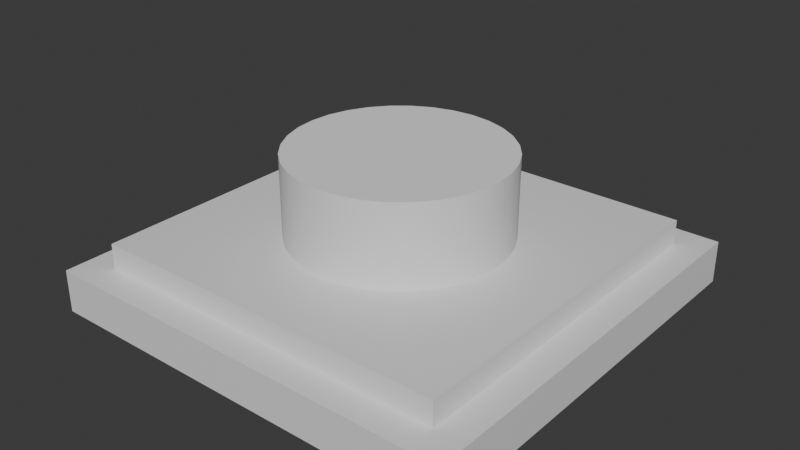 # Source: Button.blend  (saved by Blender 4.5.90; exported with 4.5.12 LTS)
import bpy
from mathutils import Matrix  # noqa: F401  (used for matrix-valued properties, if any)

bpy.ops.wm.read_factory_settings(use_empty=True)
scene = bpy.context.scene
scene.name = 'Scene'

# ---- collections
col_collection = bpy.data.collections.new('Collection'); scene.collection.children.link(col_collection)

# ---- materials (node trees are filled in below, after node groups)
mat_material = bpy.data.materials.new('Material')
mat_material.alpha_threshold = 0.0
mat_material.roughness = 0.5
mat_material.line_color = (0.0, 0.0, 0.0, 1.0)

# ---- node groups
ng_smooth_by_angle = bpy.data.node_groups.new('Smooth by Angle', 'GeometryNodeTree')
_s = ng_smooth_by_angle.interface.new_socket(name='Mesh', in_out='OUTPUT', socket_type='NodeSocketGeometry')
_s = ng_smooth_by_angle.interface.new_socket(name='Mesh', in_out='INPUT', socket_type='NodeSocketGeometry')
_s = ng_smooth_by_angle.interface.new_socket(name='Angle', in_out='INPUT', socket_type='NodeSocketFloat')
_s.subtype = 'ANGLE'
_s.default_value = 0.5236
_s.min_value = 0.0
_s.max_value = 3.142
_s.description = 'Maximum face angle for smooth edges'
_s = ng_smooth_by_angle.interface.new_socket(name='Ignore Sharpness', in_out='INPUT', socket_type='NodeSocketBool')
_s.force_non_field = True
ng_smooth_by_angle.description = 'Set the sharpness of mesh edges based on the angle between the neighboring faces'
ng_smooth_by_angle.is_modifier = True
_N = ng_smooth_by_angle.nodes; _L = ng_smooth_by_angle.links
n0 = _N.new('GeometryNodeSetShadeSmooth'); n0.name = 'Set Shade Smooth'; n0.location = (120, -80)
n0.domain = 'EDGE'
n1 = _N.new('GeometryNodeSetShadeSmooth'); n1.name = 'Set Shade Smooth.001'; n1.location = (300, -80)
n2 = _N.new('NodeGroupOutput'); n2.name = 'Group Output'; n2.location = (480, -80)
n3 = _N.new('GeometryNodeInputMeshEdgeAngle'); n3.name = 'Edge Angle'; n3.location = (-440, -240)
n4 = _N.new('NodeGroupInput'); n4.name = 'Group Input'; n4.location = (-80, -80)
n5 = _N.new('GeometryNodeInputEdgeSmooth'); n5.name = 'Is Edge Smooth'; n5.location = (-260, -120)
n6 = _N.new('GeometryNodeInputShadeSmooth'); n6.name = 'Is Shade Smooth'; n6.location = (-440, -397)
n7 = _N.new('FunctionNodeCompare'); n7.name = 'Compare'; n7.location = (-260, -260)
n7.operation = 'LESS_EQUAL'
n7.inputs[6].default_value = (0.0, 0.0, 0.0, 0.0)
n7.inputs[7].default_value = (0.0, 0.0, 0.0, 0.0)
n8 = _N.new('FunctionNodeBooleanMath'); n8.name = 'Boolean Math.001'; n8.location = (-80, -260)
n9 = _N.new('NodeGroupInput'); n9.name = 'Group Input.001'; n9.location = (-440, -329)
n10 = _N.new('NodeGroupInput'); n10.name = 'Group Input.002'; n10.location = (-259, -189)
n11 = _N.new('FunctionNodeBooleanMath'); n11.name = 'Boolean Math'; n11.location = (-80, -149)
n11.operation = 'OR'
n12 = _N.new('FunctionNodeBooleanMath'); n12.name = 'Boolean Math.002'; n12.location = (-260, -380)
n12.operation = 'OR'
n13 = _N.new('NodeGroupInput'); n13.name = 'Group Input.003'; n13.location = (-440, -460)
_L.new(n3.outputs[0], n7.inputs[0])
_L.new(n1.outputs[0], n2.inputs[0])
_L.new(n9.outputs[1], n7.inputs[1])
_L.new(n7.outputs[0], n8.inputs[0])
_L.new(n4.outputs[0], n0.inputs[0])
_L.new(n0.outputs[0], n1.inputs[0])
_L.new(n8.outputs[0], n0.inputs[2])
_L.new(n10.outputs[2], n11.inputs[1])
_L.new(n5.outputs[0], n11.inputs[0])
_L.new(n11.outputs[0], n0.inputs[1])
_L.new(n13.outputs[2], n12.inputs[1])
_L.new(n6.outputs[0], n12.inputs[0])
_L.new(n12.outputs[0], n8.inputs[1])
n2.is_active_output = True

# ---- material node trees
mat_material.use_nodes = True; mat_material.node_tree.nodes.clear()
_N = mat_material.node_tree.nodes; _L = mat_material.node_tree.links
n0 = _N.new('ShaderNodeOutputMaterial'); n0.name = 'Material Output'; n0.location = (200, 100)
n1 = _N.new('ShaderNodeBsdfPrincipled'); n1.name = 'Principled BSDF'; n1.location = (-200, 100)
n1.inputs[3].default_value = 1.45
_L.new(n1.outputs[0], n0.inputs[0])
n0.is_active_output = True

# ---- world
world_world = bpy.data.worlds.new('World'); scene.world = world_world
world_world.use_nodes = True; world_world.node_tree.nodes.clear()
_N = world_world.node_tree.nodes; _L = world_world.node_tree.links
n0 = _N.new('ShaderNodeOutputWorld'); n0.name = 'World Output'; n0.location = (200, 100)
n1 = _N.new('ShaderNodeBackground'); n1.name = 'Background'; n1.location = (-200, 100)
n1.inputs[0].default_value = (0.05088, 0.05088, 0.05088, 1.0)
_L.new(n1.outputs[0], n0.inputs[0])
n0.is_active_output = True
world_world.color = (0.05088, 0.05088, 0.05088)
world_world.sun_shadow_jitter_overblur = 0.0

# ---- meshes
me_cube = bpy.data.meshes.new('Cube')
me_cube.from_pydata([(1.0, 1.0, 0.1), (1.0, 1.0, -0.1), (1.0, -1.0, 0.1), (1.0, -1.0, -0.1), (-1.0, 1.0, 0.1), (-1.0, 1.0, -0.1), (-1.0, -1.0, 0.1), (-1.0, -1.0, -0.1), (0.857, -0.857, 0.1), (-0.857, -0.857, 0.1), (0.857, 0.857, 0.1), (-0.857, 0.857, 0.1), (0.857, -0.857, 0.2169), (-0.857, -0.857, 0.2169), (0.857, 0.857, 0.2169), (-0.857, 0.857, 0.2169), (0.4788, -0.4788, 0.2169), (0.3609, -0.3609, 0.2169), (0.4198, -0.4198, 0.2169), (-0.3609, -0.3609, 0.2169), (-0.4788, -0.4788, 0.2169), (-0.4198, -0.4198, 0.2169), (0.4788, 0.4788, 0.2169), (0.3609, 0.3609, 0.2169), (0.4198, 0.4198, 0.2169), (-0.3609, 0.3609, 0.2169), (-0.4788, 0.4788, 0.2169), (-0.4198, 0.4198, 0.2169)], [], [(0, 4, 11, 10), (3, 2, 6, 7), (7, 6, 4, 5), (5, 1, 3, 7), (1, 0, 2, 3), (5, 4, 0, 1), (11, 9, 13, 15), (6, 2, 8, 9), (4, 6, 9, 11), (2, 0, 10, 8), (9, 8, 12, 13), (10, 11, 15, 14), (8, 10, 14, 12), (17, 19, 21, 18), (18, 21, 20, 16), (23, 17, 18, 24), (24, 18, 16, 22), (19, 25, 27, 21), (21, 27, 26, 20), (25, 23, 24, 27), (27, 24, 22, 26), (13, 12, 16, 20), (23, 25, 19, 17), (12, 14, 22, 16), (15, 13, 20, 26), (14, 15, 26, 22)])
me_cube.polygons.foreach_set('use_smooth', [True] * 26)
_uv = me_cube.uv_layers.new(name='UVMap')
_uv.uv.foreach_set('vector', [0.625, 0.5, 0.625, 0.25, 0.625, 0.25, 0.625, 0.5, 0.375, 0.75, 0.625, 0.75, 0.625, 1.0, 0.375, 1.0, 0.375, 0.0, 0.625, 0.0, 0.625, 0.25, 0.375, 0.25, 0.125, 0.5, 0.375, 0.5, 0.375, 0.75, 0.125, 0.75, 0.375, 0.5, 0.625, 0.5, 0.625, 0.75, 0.375, 0.75, 0.375, 0.25, 0.625, 0.25, 0.625, 0.5, 0.375, 0.5, 0.625, 0.25, 0.625, 0.0, 0.625, 0.0, 0.625, 0.25, 0.625, 1.0, 0.625, 0.75, 0.625, 0.75, 0.625, 1.0, 0.625, 0.25, 0.625, 0.0, 0.625, 0.0, 0.625, 0.25, 0.625, 0.75, 0.625, 0.5, 0.625, 0.5, 0.625, 0.75, 0.625, 1.0, 0.625, 0.75, 0.625, 0.75, 0.625, 1.0, 0.625, 0.5, 0.625, 0.25, 0.625, 0.25, 0.625, 0.5, 0.625, 0.75, 0.625, 0.5, 0.625, 0.5, 0.625, 0.75, 0.6426, 0.7324, 0.8574, 0.7324, 0.875, 0.75, 0.625, 0.75, 0.625, 0.75, 0.625, 1.0, 0.625, 1.0, 0.625, 0.75, 0.6426, 0.5176, 0.6426, 0.7324, 0.625, 0.75, 0.625, 0.5, 0.625, 0.5, 0.625, 0.75, 0.625, 0.75, 0.625, 0.5, 0.8574, 0.7324, 0.8574, 0.5176, 0.875, 0.5, 0.875, 0.75, 0.625, 0.0, 0.625, 0.25, 0.625, 0.25, 0.625, 0.0, 0.8574, 0.5176, 0.6426, 0.5176, 0.625, 0.5, 0.875, 0.5, 0.625, 0.25, 0.625, 0.5, 0.625, 0.5, 0.625, 0.25, 0.625, 1.0, 0.625, 0.75, 0.625, 0.75, 0.625, 1.0, 0.6426, 0.5176, 0.8574, 0.5176, 0.8574, 0.7324, 0.6426, 0.7324, 0.625, 0.75, 0.625, 0.5, 0.625, 0.5, 0.625, 0.75, 0.625, 0.25, 0.625, 0.0, 0.625, 0.0, 0.625, 0.25, 0.625, 0.5, 0.625, 0.25, 0.625, 0.25, 0.625, 0.5])
me_cube.materials.append(mat_material)
me_cube.use_mirror_vertex_groups = False
me_cube.update()
me_x = bpy.data.meshes.new('柱体')
me_x.from_pydata([(0.0, 0.5, 0.2), (0.0, 0.5, 0.6), (0.09755, 0.4904, 0.2), (0.09755, 0.4904, 0.6), (0.1913, 0.4619, 0.2), (0.1913, 0.4619, 0.6), (0.2778, 0.4157, 0.2), (0.2778, 0.4157, 0.6), (0.3536, 0.3536, 0.2), (0.3536, 0.3536, 0.6), (0.4157, 0.2778, 0.2), (0.4157, 0.2778, 0.6), (0.4619, 0.1913, 0.2), (0.4619, 0.1913, 0.6), (0.4904, 0.09755, 0.2), (0.4904, 0.09755, 0.6), (0.5, 0.0, 0.2), (0.5, 0.0, 0.6), (0.4904, -0.09755, 0.2), (0.4904, -0.09755, 0.6), (0.4619, -0.1913, 0.2), (0.4619, -0.1913, 0.6), (0.4157, -0.2778, 0.2), (0.4157, -0.2778, 0.6), (0.3536, -0.3536, 0.2), (0.3536, -0.3536, 0.6), (0.2778, -0.4157, 0.2), (0.2778, -0.4157, 0.6), (0.1913, -0.4619, 0.2), (0.1913, -0.4619, 0.6), (0.09755, -0.4904, 0.2), (0.09755, -0.4904, 0.6), (0.0, -0.5, 0.2), (0.0, -0.5, 0.6), (-0.09755, -0.4904, 0.2), (-0.09755, -0.4904, 0.6), (-0.1913, -0.4619, 0.2), (-0.1913, -0.4619, 0.6), (-0.2778, -0.4157, 0.2), (-0.2778, -0.4157, 0.6), (-0.3536, -0.3536, 0.2), (-0.3536, -0.3536, 0.6), (-0.4157, -0.2778, 0.2), (-0.4157, -0.2778, 0.6), (-0.4619, -0.1913, 0.2), (-0.4619, -0.1913, 0.6), (-0.4904, -0.09755, 0.2), (-0.4904, -0.09755, 0.6), (-0.5, 0.0, 0.2), (-0.5, 0.0, 0.6), (-0.4904, 0.09755, 0.2), (-0.4904, 0.09755, 0.6), (-0.4619, 0.1913, 0.2), (-0.4619, 0.1913, 0.6), (-0.4157, 0.2778, 0.2), (-0.4157, 0.2778, 0.6), (-0.3536, 0.3536, 0.2), (-0.3536, 0.3536, 0.6), (-0.2778, 0.4157, 0.2), (-0.2778, 0.4157, 0.6), (-0.1913, 0.4619, 0.2), (-0.1913, 0.4619, 0.6), (-0.09755, 0.4904, 0.2), (-0.09755, 0.4904, 0.6)], [], [(0, 1, 3, 2), (2, 3, 5, 4), (4, 5, 7, 6), (6, 7, 9, 8), (8, 9, 11, 10), (10, 11, 13, 12), (12, 13, 15, 14), (14, 15, 17, 16), (16, 17, 19, 18), (18, 19, 21, 20), (20, 21, 23, 22), (22, 23, 25, 24), (24, 25, 27, 26), (26, 27, 29, 28), (28, 29, 31, 30), (30, 31, 33, 32), (32, 33, 35, 34), (34, 35, 37, 36), (36, 37, 39, 38), (38, 39, 41, 40), (40, 41, 43, 42), (42, 43, 45, 44), (44, 45, 47, 46), (46, 47, 49, 48), (48, 49, 51, 50), (50, 51, 53, 52), (52, 53, 55, 54), (54, 55, 57, 56), (56, 57, 59, 58), (58, 59, 61, 60), (3, 1, 63, 61, 59, 57, 55, 53, 51, 49, 47, 45, 43, 41, 39, 37, 35, 33, 31, 29, 27, 25, 23, 21, 19, 17, 15, 13, 11, 9, 7, 5), (60, 61, 63, 62), (62, 63, 1, 0), (0, 2, 4, 6, 8, 10, 12, 14, 16, 18, 20, 22, 24, 26, 28, 30, 32, 34, 36, 38, 40, 42, 44, 46, 48, 50, 52, 54, 56, 58, 60, 62)])
me_x.polygons.foreach_set('use_smooth', [True] * 34)
_uv = me_x.uv_layers.new(name='UV贴图')
_uv.uv.foreach_set('vector', [1.0, 0.5, 1.0, 1.0, 0.9688, 1.0, 0.9688, 0.5, 0.9688, 0.5, 0.9688, 1.0, 0.9375, 1.0, 0.9375, 0.5, 0.9375, 0.5, 0.9375, 1.0, 0.9062, 1.0, 0.9062, 0.5, 0.9062, 0.5, 0.9062, 1.0, 0.875, 1.0, 0.875, 0.5, 0.875, 0.5, 0.875, 1.0, 0.8438, 1.0, 0.8438, 0.5, 0.8438, 0.5, 0.8438, 1.0, 0.8125, 1.0, 0.8125, 0.5, 0.8125, 0.5, 0.8125, 1.0, 0.7812, 1.0, 0.7812, 0.5, 0.7812, 0.5, 0.7812, 1.0, 0.75, 1.0, 0.75, 0.5, 0.75, 0.5, 0.75, 1.0, 0.7188, 1.0, 0.7188, 0.5, 0.7188, 0.5, 0.7188, 1.0, 0.6875, 1.0, 0.6875, 0.5, 0.6875, 0.5, 0.6875, 1.0, 0.6562, 1.0, 0.6562, 0.5, 0.6562, 0.5, 0.6562, 1.0, 0.625, 1.0, 0.625, 0.5, 0.625, 0.5, 0.625, 1.0, 0.5938, 1.0, 0.5938, 0.5, 0.5938, 0.5, 0.5938, 1.0, 0.5625, 1.0, 0.5625, 0.5, 0.5625, 0.5, 0.5625, 1.0, 0.5312, 1.0, 0.5312, 0.5, 0.5312, 0.5, 0.5312, 1.0, 0.5, 1.0, 0.5, 0.5, 0.5, 0.5, 0.5, 1.0, 0.4688, 1.0, 0.4688, 0.5, 0.4688, 0.5, 0.4688, 1.0, 0.4375, 1.0, 0.4375, 0.5, 0.4375, 0.5, 0.4375, 1.0, 0.4062, 1.0, 0.4062, 0.5, 0.4062, 0.5, 0.4062, 1.0, 0.375, 1.0, 0.375, 0.5, 0.375, 0.5, 0.375, 1.0, 0.3438, 1.0, 0.3438, 0.5, 0.3438, 0.5, 0.3438, 1.0, 0.3125, 1.0, 0.3125, 0.5, 0.3125, 0.5, 0.3125, 1.0, 0.2812, 1.0, 0.2812, 0.5, 0.2812, 0.5, 0.2812, 1.0, 0.25, 1.0, 0.25, 0.5, 0.25, 0.5, 0.25, 1.0, 0.2188, 1.0, 0.2188, 0.5, 0.2188, 0.5, 0.2188, 1.0, 0.1875, 1.0, 0.1875, 0.5, 0.1875, 0.5, 0.1875, 1.0, 0.1562, 1.0, 0.1562, 0.5, 0.1562, 0.5, 0.1562, 1.0, 0.125, 1.0, 0.125, 0.5, 0.125, 0.5, 0.125, 1.0, 0.09375, 1.0, 0.09375, 0.5, 0.09375, 0.5, 0.09375, 1.0, 0.0625, 1.0, 0.0625, 0.5, 0.2968, 0.4854, 0.25, 0.49, 0.2032, 0.4854, 0.1582, 0.4717, 0.1167, 0.4496, 0.08029, 0.4197, 0.05045, 0.3833, 0.02827, 0.3418, 0.01461, 0.2968, 0.01, 0.25, 0.01461, 0.2032, 0.02827, 0.1582, 0.05045, 0.1167, 0.08029, 0.08029, 0.1167, 0.05045, 0.1582, 0.02827, 0.2032, 0.01461, 0.25, 0.01, 0.2968, 0.01461, 0.3418, 0.02827, 0.3833, 0.05045, 0.4197, 0.08029, 0.4496, 0.1167, 0.4717, 0.1582, 0.4854, 0.2032, 0.49, 0.25, 0.4854, 0.2968, 0.4717, 0.3418, 0.4496, 0.3833, 0.4197, 0.4197, 0.3833, 0.4496, 0.3418, 0.4717, 0.0625, 0.5, 0.0625, 1.0, 0.03125, 1.0, 0.03125, 0.5, 0.03125, 0.5, 0.03125, 1.0, 0.0, 1.0, 0.0, 0.5, 0.75, 0.49, 0.7968, 0.4854, 0.8418, 0.4717, 0.8833, 0.4496, 0.9197, 0.4197, 0.9496, 0.3833, 0.9717, 0.3418, 0.9854, 0.2968, 0.99, 0.25, 0.9854, 0.2032, 0.9717, 0.1582, 0.9496, 0.1167, 0.9197, 0.08029, 0.8833, 0.05045, 0.8418, 0.02827, 0.7968, 0.01461, 0.75, 0.01, 0.7032, 0.01461, 0.6582, 0.02827, 0.6167, 0.05045, 0.5803, 0.08029, 0.5504, 0.1167, 0.5283, 0.1582, 0.5146, 0.2032, 0.51, 0.25, 0.5146, 0.2968, 0.5283, 0.3418, 0.5504, 0.3833, 0.5803, 0.4197, 0.6167, 0.4496, 0.6582, 0.4717, 0.7032, 0.4854])
me_x.update()

# ---- objects
ob_cube = bpy.data.objects.new('Cube', me_cube)
ob_x = bpy.data.objects.new('柱体', me_x)

# ---- transforms, parenting, visibility, modifiers, constraints
ob_cube.location = (0.0, 0.0, 0.0)
ob_cube.lock_rotations_4d = False
ob_cube.empty_display_type = 'ARROWS'
ob_cube.lineart.crease_threshold = 0.0
_m = ob_cube.modifiers.new('按角度平滑', 'NODES')
_m.node_group = ng_smooth_by_angle
_m.use_pin_to_last = True
_m.show_group_selector = False
ob_x.parent = ob_cube
ob_x.location = (0.0, 0.0, 0.0)
_m = ob_x.modifiers.new('按角度平滑', 'NODES')
_m.node_group = ng_smooth_by_angle
_m.use_pin_to_last = True
_m.show_group_selector = False

# ---- collection membership
col_collection.objects.link(ob_cube)
col_collection.objects.link(ob_x)

# ---- scene / render settings (as saved in the file)
scene.frame_start = 1; scene.frame_end = 250; scene.frame_set(1)
scene.render.engine = 'BLENDER_EEVEE_NEXT'
bpy.context.view_layer.update()

# ---- added for rendering (the .blend has no active camera and no usable light): camera, sun
cam_auto = bpy.data.cameras.new('AutoCamera')
cam_auto.lens = 50.0
cam_auto.sensor_width = 36.0
cam_auto.clip_end = 1000.0
ob_auto_camera = bpy.data.objects.new('AutoCamera', cam_auto)
scene.collection.objects.link(ob_auto_camera)
ob_auto_camera.location = (2.69588, -3.23506, 2.40671)
ob_auto_camera.rotation_euler = (1.09748, -7.21219e-08, 0.694738)
scene.camera = ob_auto_camera
light_auto_sun = bpy.data.lights.new('AutoSun', 'SUN')
light_auto_sun.energy = 3.0
light_auto_sun.angle = 0.0523599
ob_auto_sun = bpy.data.objects.new('AutoSun', light_auto_sun)
scene.collection.objects.link(ob_auto_sun)
ob_auto_sun.rotation_euler = (0.872665, 0.174533, 0.523599)
bpy.context.view_layer.update()
